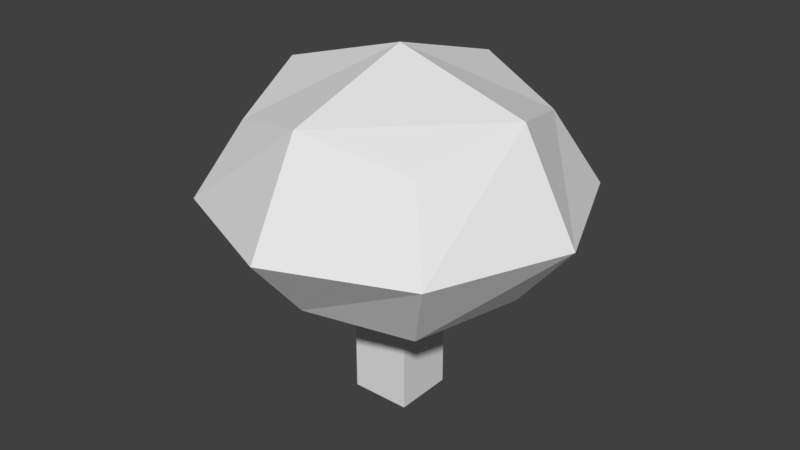 # Source: planta2.blend  (saved by Blender 2.79.0; exported with 4.5.12 LTS)
import bpy
from mathutils import Matrix  # noqa: F401  (used for matrix-valued properties, if any)

bpy.ops.wm.read_factory_settings(use_empty=True)
scene = bpy.context.scene
scene.name = 'Scene'

# ---- collections
col_collection_1 = bpy.data.collections.new('Collection 1'); scene.collection.children.link(col_collection_1)

# ---- materials (node trees are filled in below, after node groups)
mat_material = bpy.data.materials.new('Material')
mat_material.alpha_threshold = 0.0
mat_material.use_transparent_shadow = False
mat_material.roughness = 0.5
mat_material.line_color = (0.0, 0.0, 0.0, 1.0)

# ---- material node trees

# ---- world
world_world = bpy.data.worlds.new('World'); scene.world = world_world
world_world.color = (0.05088, 0.05088, 0.05088)
world_world.use_sun_shadow = False
world_world.sun_shadow_jitter_overblur = 0.0
world_world.cycles.sampling_method = 'MANUAL'

# ---- meshes
me_cube = bpy.data.meshes.new('Cube')
me_cube.from_pydata([(0.6202, 0.6202, 0.04477), (0.6202, -0.6202, 0.04477), (-0.6202, -0.6202, 0.04477), (-0.6202, 0.6202, 0.04477), (0.6202, 0.6202, 3.003), (0.6202, -0.6202, 3.003), (-0.6202, -0.6202, 3.003), (-0.6202, 0.6202, 3.003), (2.002, 2.002, 2.865), (2.002, -2.002, 2.865), (-2.002, -2.002, 2.865), (-2.002, 2.002, 2.865), (2.002, 2.002, 5.923), (2.002, -2.002, 5.923), (-2.002, -2.002, 5.923), (-2.002, 2.002, 5.923), (0.6202, -5.96e-08, 0.04477), (-0.6202, 1.192e-07, 0.04477), (0.6202, -3.576e-07, 3.003), (-0.6202, 5.96e-08, 3.003), (2.707, -1.148e-06, 3.035), (-2.707, 6.538e-07, 3.035), (2.707, -1.148e-06, 6.461), (-2.707, 6.538e-07, 6.461), (5.96e-08, 0.6202, 0.04477), (-1.192e-07, -0.6202, 0.04477), (1.192e-07, 0.6202, 3.003), (-3.576e-07, -0.6202, 3.003), (9.854e-07, 2.707, 3.035), (-1.266e-06, -2.707, 3.035), (9.854e-07, 2.707, 6.461), (-1.266e-06, -2.707, 6.461), (-1.404e-07, -2.469e-07, 7.283), (0.0, 2.98e-08, 0.04477), (-2.707, 2.707, 4.394), (2.707, 2.707, 4.394), (2.707, -2.707, 4.394), (-2.707, -2.707, 4.394), (-3.833, 1.029e-06, 4.394), (3.833, -1.522e-06, 4.394), (-1.735e-06, -3.833, 4.394), (1.454e-06, 3.833, 4.394)], [], [(33, 25, 2, 17), (19, 6, 10, 21), (16, 18, 5, 1), (25, 27, 6, 2), (17, 19, 7, 3), (26, 24, 3, 7), (41, 34, 15, 30), (26, 7, 11, 28), (27, 5, 9, 29), (18, 4, 8, 20), (32, 23, 14, 31), (40, 36, 13, 31), (39, 35, 12, 22), (38, 37, 14, 23), (34, 38, 23, 15), (36, 39, 22, 13), (30, 15, 23, 32), (5, 18, 20, 9), (2, 6, 19, 17), (0, 4, 18, 16), (7, 19, 21, 11), (24, 33, 17, 3), (0, 16, 33, 24), (12, 30, 32, 22), (37, 40, 31, 14), (22, 32, 31, 13), (6, 27, 29, 10), (4, 26, 28, 8), (35, 41, 30, 12), (4, 0, 24, 26), (1, 5, 27, 25), (16, 1, 25, 33), (8, 28, 41, 35), (10, 29, 40, 37), (9, 20, 39, 36), (11, 21, 38, 34), (21, 10, 37, 38), (20, 8, 35, 39), (29, 9, 36, 40), (28, 11, 34, 41)])
_uv = me_cube.uv_layers.new(name='UVMap')
_uv.uv.foreach_set('vector', [0.2751, 0.9434, 0.2698, 0.9368, 0.2763, 0.9326, 0.2817, 0.9382, 0.2697, 0.8386, 0.2672, 0.8456, 0.2459, 0.8559, 0.2459, 0.8303, 0.2685, 0.9485, 0.3055, 0.9299, 0.3056, 0.957, 0.2651, 0.9423, 0.2698, 0.9368, 0.2889, 0.9739, 0.2611, 0.9739, 0.2763, 0.9326, 0.2817, 0.9382, 0.2447, 0.9568, 0.2446, 0.9297, 0.2851, 0.9445, 0.2613, 0.9128, 0.2804, 0.9499, 0.2851, 0.9445, 0.2446, 0.9297, 0.51, 0.7463, 0.495, 0.7492, 0.4972, 0.7405, 0.5048, 0.7374, 0.2792, 0.834, 0.2722, 0.8315, 0.2619, 0.8102, 0.2876, 0.8102, 0.2743, 0.8481, 0.2814, 0.8506, 0.2916, 0.8719, 0.266, 0.8719, 0.2838, 0.8435, 0.2863, 0.8364, 0.3076, 0.8262, 0.3076, 0.8518, 0.5, 0.7294, 0.492, 0.7342, 0.4889, 0.7266, 0.4952, 0.7214, 0.49, 0.7126, 0.505, 0.7096, 0.5028, 0.7183, 0.4952, 0.7214, 0.5168, 0.7194, 0.5198, 0.7344, 0.5111, 0.7322, 0.508, 0.7247, 0.4832, 0.7395, 0.4802, 0.7244, 0.4889, 0.7266, 0.492, 0.7342, 0.495, 0.7492, 0.4832, 0.7395, 0.492, 0.7342, 0.4972, 0.7405, 0.505, 0.7096, 0.5168, 0.7194, 0.508, 0.7247, 0.5028, 0.7183, 0.5048, 0.7374, 0.4972, 0.7405, 0.492, 0.7342, 0.5, 0.7294, 0.2814, 0.8506, 0.2838, 0.8435, 0.3076, 0.8518, 0.2916, 0.8719, 0.2763, 0.9326, 0.2611, 0.9739, 0.2447, 0.9568, 0.2817, 0.9382, 0.274, 0.9541, 0.2892, 0.9128, 0.3055, 0.9299, 0.2685, 0.9485, 0.2722, 0.8315, 0.2697, 0.8386, 0.2459, 0.8303, 0.2619, 0.8102, 0.2804, 0.9499, 0.2751, 0.9434, 0.2817, 0.9382, 0.2851, 0.9445, 0.274, 0.9541, 0.2685, 0.9485, 0.2751, 0.9434, 0.2804, 0.9499, 0.5111, 0.7322, 0.5048, 0.7374, 0.5, 0.7294, 0.508, 0.7247, 0.4802, 0.7244, 0.49, 0.7126, 0.4952, 0.7214, 0.4889, 0.7266, 0.508, 0.7247, 0.5, 0.7294, 0.4952, 0.7214, 0.5028, 0.7183, 0.2672, 0.8456, 0.2743, 0.8481, 0.266, 0.8719, 0.2459, 0.8559, 0.2863, 0.8364, 0.2792, 0.834, 0.2876, 0.8102, 0.3076, 0.8262, 0.5198, 0.7344, 0.51, 0.7463, 0.5048, 0.7374, 0.5111, 0.7322, 0.2892, 0.9128, 0.274, 0.9541, 0.2804, 0.9499, 0.2613, 0.9128, 0.2651, 0.9423, 0.3056, 0.957, 0.2889, 0.9739, 0.2698, 0.9368, 0.2685, 0.9485, 0.2651, 0.9423, 0.2698, 0.9368, 0.2751, 0.9434, 0.5379, 0.739, 0.5226, 0.7673, 0.51, 0.7463, 0.5198, 0.7344, 0.4621, 0.7198, 0.4774, 0.6915, 0.49, 0.7126, 0.4802, 0.7244, 0.5096, 0.6915, 0.5379, 0.7068, 0.5168, 0.7194, 0.505, 0.7096, 0.4904, 0.7673, 0.4621, 0.752, 0.4832, 0.7395, 0.495, 0.7492, 0.4621, 0.752, 0.4621, 0.7198, 0.4802, 0.7244, 0.4832, 0.7395, 0.5379, 0.7068, 0.5379, 0.739, 0.5198, 0.7344, 0.5168, 0.7194, 0.4774, 0.6915, 0.5096, 0.6915, 0.505, 0.7096, 0.49, 0.7126, 0.5226, 0.7673, 0.4904, 0.7673, 0.495, 0.7492, 0.51, 0.7463])
me_cube.materials.append(mat_material)
me_cube.use_remesh_preserve_volume = False
me_cube.use_remesh_preserve_attributes = False
me_cube.use_mirror_vertex_groups = False
me_cube.update()

# ---- objects
ob_cube = bpy.data.objects.new('Cube', me_cube)

# ---- transforms, parenting, visibility, modifiers, constraints
ob_cube.location = (0.0, 0.0, 0.0)
ob_cube.scale = (0.08711, 0.08711, 0.08711)
ob_cube.lock_rotations_4d = False
ob_cube.empty_display_type = 'ARROWS'
ob_cube.lineart.crease_threshold = 0.0

# ---- collection membership
col_collection_1.objects.link(ob_cube)

# ---- scene / render settings (as saved in the file)
scene.frame_start = 1; scene.frame_end = 250; scene.frame_set(1)
scene.render.engine = 'BLENDER_EEVEE_NEXT'
scene.render.resolution_percentage = 50
scene.render.dither_intensity = 0.0
scene.cycles.use_denoising = False
scene.cycles.samples = 128
scene.cycles.sampling_pattern = 'TABULATED_SOBOL'
scene.cycles.use_adaptive_sampling = False
scene.cycles.use_light_tree = False
scene.cycles.blur_glossy = 0.0
scene.cycles.sample_clamp_indirect = 0.0
scene.view_settings.view_transform = 'Standard'
bpy.context.view_layer.update()

# ---- added for rendering (the .blend has no active camera and no usable light): camera, sun
cam_auto = bpy.data.cameras.new('AutoCamera')
cam_auto.lens = 50.0
cam_auto.sensor_width = 36.0
cam_auto.clip_end = 1000.0
ob_auto_camera = bpy.data.objects.new('AutoCamera', cam_auto)
scene.collection.objects.link(ob_auto_camera)
ob_auto_camera.location = (1.05065, -1.26078, 1.15967)
ob_auto_camera.rotation_euler = (1.09748, -7.21219e-08, 0.694738)
scene.camera = ob_auto_camera
light_auto_sun = bpy.data.lights.new('AutoSun', 'SUN')
light_auto_sun.energy = 3.0
light_auto_sun.angle = 0.0523599
ob_auto_sun = bpy.data.objects.new('AutoSun', light_auto_sun)
scene.collection.objects.link(ob_auto_sun)
ob_auto_sun.rotation_euler = (0.872665, 0.174533, 0.523599)
bpy.context.view_layer.update()
